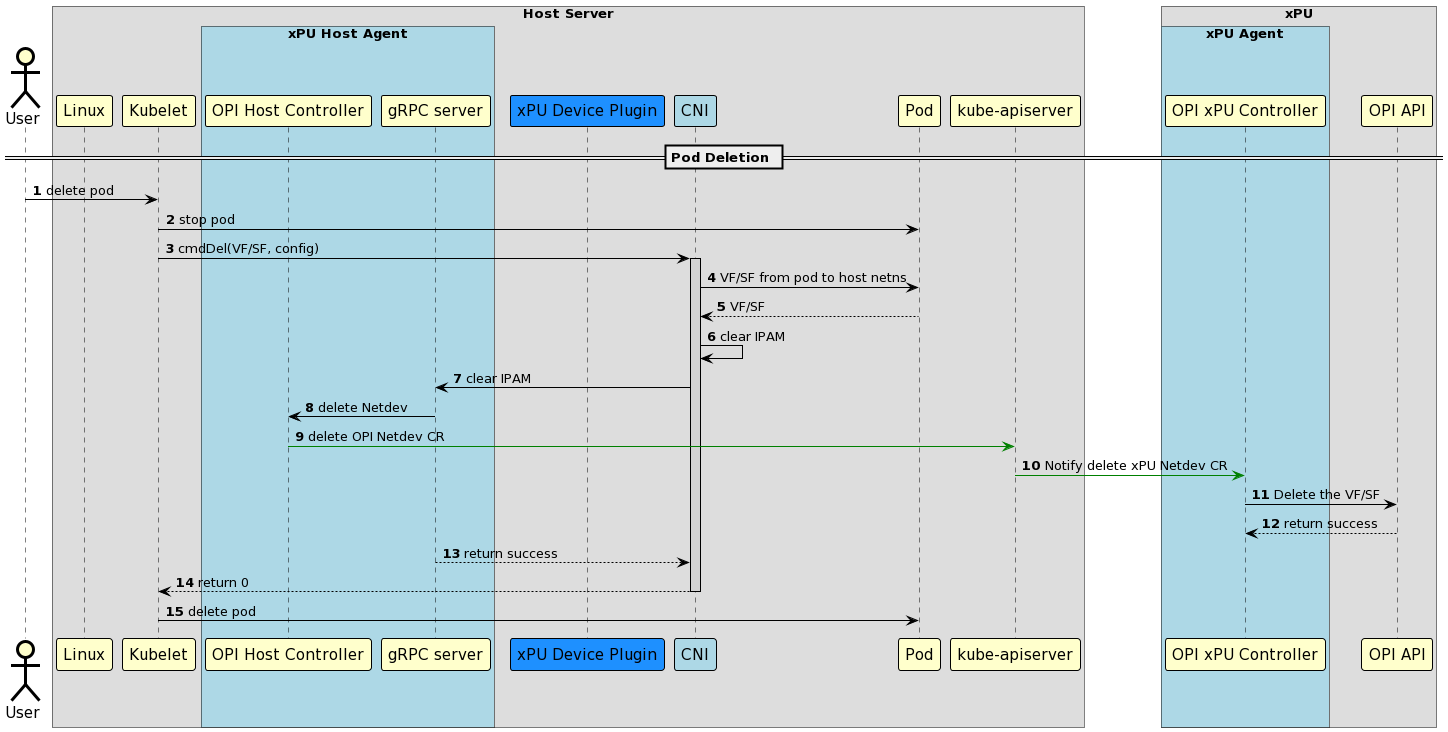

The diagram above was rendered by PlantUML. Its source (embedded in the PNG):
@startuml
!pragma teoz true
skinparam noteBorderColor Black
skinparam noteBorderThickness 1
skinparam noteBackgroundColor Yellow

skinparam sequence {
	BoxBorderColor Black
	BoxFontSize 20

	ArrowColor Black
	ArrowThickness 1

	ActorBorderColor Black
	ActorBorderThickness 3
	ActorBackgroundColor Business
	ActorFontSize 15

	ParticipantBorderColor Black
	ParticipantBorderThickness 1
	ParticipantBackgroundColor Business
	ParticipantFontSize 15

	LifeLineBorderColor Black
	LifeLineBorderThickness 1
	LifeLineBackgroundColor LightGray
}

actor "User"
box "Host Server"
	participant "Linux"
	participant "Kubelet"
  box "xPU Host Agent" #LightBlue
         participant "OPI Host Controller"
         participant "gRPC server"
  end box
	participant "xPU Device Plugin" #dodgerblue
	participant "CNI" #LightBlue
	participant "Pod"
        participant "kube-apiserver"
end box

box "xPU"
  box "xPU Agent" #LightBlue
	participant "OPI xPU Controller"
  end box
  participant "OPI API"
end box


== Pod Deletion ==
autonumber

"User" -> "Kubelet": delete pod
"Kubelet" -> "Pod" : stop pod
deactivate "Pod"
"Kubelet" -> "CNI" : cmdDel(VF/SF, config)
activate "CNI"
"CNI" -> "Pod" : VF/SF from pod to host netns
"Pod" --> "CNI" : VF/SF
"CNI" -> "CNI" : clear IPAM
"CNI" -> "gRPC server": clear IPAM
"gRPC server" -> "OPI Host Controller": delete Netdev
"OPI Host Controller" -[#green]> "kube-apiserver": delete OPI Netdev CR
"kube-apiserver" -[#green]> "OPI xPU Controller": Notify delete xPU Netdev CR
"OPI xPU Controller"->"OPI API": Delete the VF/SF
"OPI API" --> "OPI xPU Controller": return success
"gRPC server" --> "CNI": return success
"CNI" --> "Kubelet": return 0
deactivate "CNI"

"Kubelet" -> "Pod" : delete pod
deactivate "Pod"
@enduml